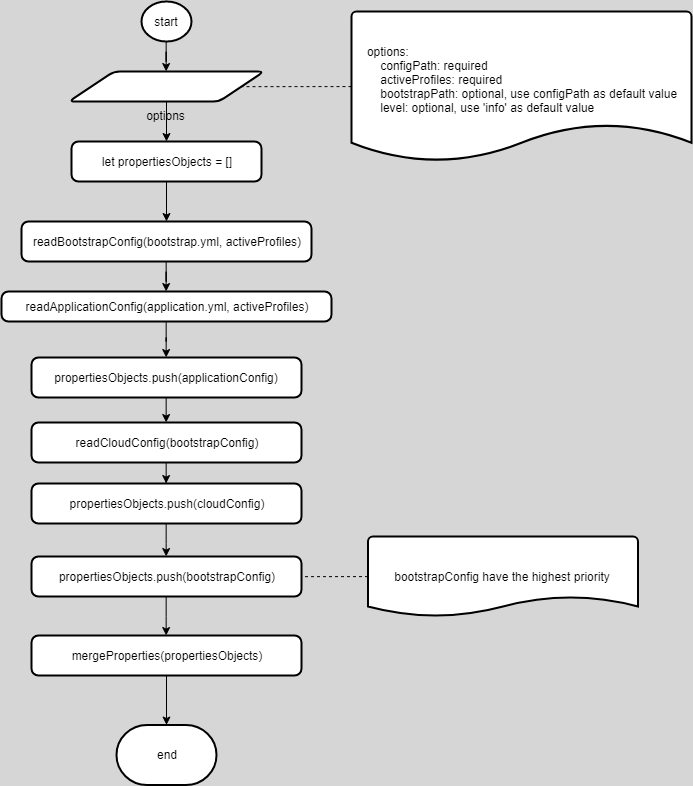

The diagram above was exported from draw.io. Its source (the exported page's mxGraphModel, read from the mxfile embedded in the PNG):
<mxGraphModel dx="1162" dy="604" grid="1" gridSize="10" guides="1" tooltips="1" connect="1" arrows="1" fold="1" page="1" pageScale="1" pageWidth="827" pageHeight="1500" background="#D6D6D6" math="0" shadow="0">
  <root>
    <mxCell id="EYcDutqiRGPq8GuBbwk4-0" />
    <mxCell id="EYcDutqiRGPq8GuBbwk4-1" parent="EYcDutqiRGPq8GuBbwk4-0" />
    <mxCell id="rd-ClhAyyQXvxLJicIJ2-0" value="" style="edgeStyle=orthogonalEdgeStyle;rounded=0;orthogonalLoop=1;jettySize=auto;html=1;" edge="1" parent="EYcDutqiRGPq8GuBbwk4-1" source="rd-ClhAyyQXvxLJicIJ2-1" target="rd-ClhAyyQXvxLJicIJ2-3">
      <mxGeometry relative="1" as="geometry" />
    </mxCell>
    <mxCell id="rd-ClhAyyQXvxLJicIJ2-1" value="start" style="strokeWidth=2;html=1;shape=mxgraph.flowchart.start_2;whiteSpace=wrap;" vertex="1" parent="EYcDutqiRGPq8GuBbwk4-1">
      <mxGeometry x="330" y="20" width="50" height="40" as="geometry" />
    </mxCell>
    <mxCell id="rd-ClhAyyQXvxLJicIJ2-2" value="" style="edgeStyle=orthogonalEdgeStyle;rounded=0;orthogonalLoop=1;jettySize=auto;html=1;" edge="1" parent="EYcDutqiRGPq8GuBbwk4-1" source="rd-ClhAyyQXvxLJicIJ2-3" target="rd-ClhAyyQXvxLJicIJ2-5">
      <mxGeometry relative="1" as="geometry" />
    </mxCell>
    <object label="options" bootstrap.yml="" activeProfiles="" placeholders="1" id="rd-ClhAyyQXvxLJicIJ2-3">
      <mxCell style="verticalLabelPosition=bottom;verticalAlign=top;html=1;strokeWidth=2;shape=parallelogram;perimeter=parallelogramPerimeter;whiteSpace=wrap;rounded=1;arcSize=12;size=0.23;flipV=1;flipH=1;" vertex="1" parent="EYcDutqiRGPq8GuBbwk4-1">
        <mxGeometry x="257.5" y="90" width="195" height="30" as="geometry" />
      </mxCell>
    </object>
    <mxCell id="rd-ClhAyyQXvxLJicIJ2-4" value="" style="edgeStyle=orthogonalEdgeStyle;rounded=0;orthogonalLoop=1;jettySize=auto;html=1;" edge="1" parent="EYcDutqiRGPq8GuBbwk4-1" source="rd-ClhAyyQXvxLJicIJ2-5" target="rd-ClhAyyQXvxLJicIJ2-7">
      <mxGeometry relative="1" as="geometry" />
    </mxCell>
    <mxCell id="rd-ClhAyyQXvxLJicIJ2-5" value="let&amp;nbsp;&lt;span&gt;propertiesObjects&amp;nbsp;&lt;/span&gt;&lt;span&gt;= []&lt;/span&gt;&lt;br&gt;" style="rounded=1;whiteSpace=wrap;html=1;absoluteArcSize=1;arcSize=14;strokeWidth=2;" vertex="1" parent="EYcDutqiRGPq8GuBbwk4-1">
      <mxGeometry x="260" y="160" width="190" height="40" as="geometry" />
    </mxCell>
    <mxCell id="rd-ClhAyyQXvxLJicIJ2-27" value="" style="edgeStyle=orthogonalEdgeStyle;rounded=0;orthogonalLoop=1;jettySize=auto;html=1;" edge="1" parent="EYcDutqiRGPq8GuBbwk4-1" source="rd-ClhAyyQXvxLJicIJ2-7" target="rd-ClhAyyQXvxLJicIJ2-25">
      <mxGeometry relative="1" as="geometry" />
    </mxCell>
    <mxCell id="rd-ClhAyyQXvxLJicIJ2-7" value="readBootstrapConfig(bootstrap.yml, activeProfiles)&lt;br&gt;" style="rounded=1;whiteSpace=wrap;html=1;absoluteArcSize=1;arcSize=14;strokeWidth=2;" vertex="1" parent="EYcDutqiRGPq8GuBbwk4-1">
      <mxGeometry x="210" y="240" width="290" height="40" as="geometry" />
    </mxCell>
    <mxCell id="rd-ClhAyyQXvxLJicIJ2-23" value="end" style="strokeWidth=2;html=1;shape=mxgraph.flowchart.terminator;whiteSpace=wrap;" vertex="1" parent="EYcDutqiRGPq8GuBbwk4-1">
      <mxGeometry x="305" y="743.5" width="100" height="60" as="geometry" />
    </mxCell>
    <mxCell id="rd-ClhAyyQXvxLJicIJ2-24" value="&lt;div style=&quot;text-align: left&quot;&gt;&lt;span&gt;options:&lt;/span&gt;&lt;/div&gt;&lt;div style=&quot;text-align: left&quot;&gt;&lt;span&gt;&amp;nbsp; &amp;nbsp; configPath: required&lt;/span&gt;&lt;/div&gt;&lt;span&gt;&lt;div style=&quot;text-align: left&quot;&gt;&lt;span&gt;&amp;nbsp; &amp;nbsp; activeProfiles: required&lt;/span&gt;&lt;/div&gt;&lt;/span&gt;&lt;div style=&quot;text-align: left&quot;&gt;&lt;span&gt;&amp;nbsp; &amp;nbsp; bootstrapPath: optional, use configPath as default value&lt;/span&gt;&lt;/div&gt;&lt;div style=&quot;text-align: left&quot;&gt;&lt;span&gt;&amp;nbsp; &amp;nbsp; level: optional, use 'info' as default value&lt;/span&gt;&lt;/div&gt;&lt;div style=&quot;text-align: left&quot;&gt;&lt;span&gt;&lt;br&gt;&lt;/span&gt;&lt;/div&gt;" style="strokeWidth=2;html=1;shape=mxgraph.flowchart.document2;whiteSpace=wrap;size=0.25;" vertex="1" parent="EYcDutqiRGPq8GuBbwk4-1">
      <mxGeometry x="540" y="30" width="340" height="150" as="geometry" />
    </mxCell>
    <mxCell id="rd-ClhAyyQXvxLJicIJ2-41" style="edgeStyle=orthogonalEdgeStyle;rounded=0;orthogonalLoop=1;jettySize=auto;html=1;" edge="1" parent="EYcDutqiRGPq8GuBbwk4-1" source="rd-ClhAyyQXvxLJicIJ2-25" target="rd-ClhAyyQXvxLJicIJ2-26">
      <mxGeometry relative="1" as="geometry" />
    </mxCell>
    <mxCell id="rd-ClhAyyQXvxLJicIJ2-25" value="readApplicationConfig(application.yml, activeProfiles)&lt;br&gt;" style="rounded=1;whiteSpace=wrap;html=1;absoluteArcSize=1;arcSize=14;strokeWidth=2;" vertex="1" parent="EYcDutqiRGPq8GuBbwk4-1">
      <mxGeometry x="190" y="310" width="330" height="30" as="geometry" />
    </mxCell>
    <mxCell id="rd-ClhAyyQXvxLJicIJ2-40" style="edgeStyle=orthogonalEdgeStyle;rounded=0;orthogonalLoop=1;jettySize=auto;html=1;exitX=0.5;exitY=1;exitDx=0;exitDy=0;" edge="1" parent="EYcDutqiRGPq8GuBbwk4-1" source="rd-ClhAyyQXvxLJicIJ2-26" target="rd-ClhAyyQXvxLJicIJ2-28">
      <mxGeometry relative="1" as="geometry" />
    </mxCell>
    <mxCell id="rd-ClhAyyQXvxLJicIJ2-26" value="propertiesObjects.push(applicationConfig)&lt;br&gt;" style="rounded=1;whiteSpace=wrap;html=1;absoluteArcSize=1;arcSize=14;strokeWidth=2;" vertex="1" parent="EYcDutqiRGPq8GuBbwk4-1">
      <mxGeometry x="220" y="376" width="270" height="40" as="geometry" />
    </mxCell>
    <mxCell id="rd-ClhAyyQXvxLJicIJ2-39" style="edgeStyle=orthogonalEdgeStyle;rounded=0;orthogonalLoop=1;jettySize=auto;html=1;exitX=0.5;exitY=1;exitDx=0;exitDy=0;" edge="1" parent="EYcDutqiRGPq8GuBbwk4-1" source="rd-ClhAyyQXvxLJicIJ2-28" target="rd-ClhAyyQXvxLJicIJ2-29">
      <mxGeometry relative="1" as="geometry" />
    </mxCell>
    <mxCell id="rd-ClhAyyQXvxLJicIJ2-28" value="readCloudConfig(bootstrapConfig)&lt;br&gt;" style="rounded=1;whiteSpace=wrap;html=1;absoluteArcSize=1;arcSize=14;strokeWidth=2;" vertex="1" parent="EYcDutqiRGPq8GuBbwk4-1">
      <mxGeometry x="220" y="441" width="270" height="40" as="geometry" />
    </mxCell>
    <mxCell id="rd-ClhAyyQXvxLJicIJ2-36" style="edgeStyle=orthogonalEdgeStyle;rounded=0;orthogonalLoop=1;jettySize=auto;html=1;exitX=0.5;exitY=1;exitDx=0;exitDy=0;" edge="1" parent="EYcDutqiRGPq8GuBbwk4-1" source="rd-ClhAyyQXvxLJicIJ2-29" target="rd-ClhAyyQXvxLJicIJ2-30">
      <mxGeometry relative="1" as="geometry" />
    </mxCell>
    <mxCell id="rd-ClhAyyQXvxLJicIJ2-29" value="propertiesObjects.push(cloudConfig)&lt;br&gt;" style="rounded=1;whiteSpace=wrap;html=1;absoluteArcSize=1;arcSize=14;strokeWidth=2;" vertex="1" parent="EYcDutqiRGPq8GuBbwk4-1">
      <mxGeometry x="220" y="502" width="270" height="40" as="geometry" />
    </mxCell>
    <mxCell id="rd-ClhAyyQXvxLJicIJ2-35" style="edgeStyle=orthogonalEdgeStyle;rounded=0;orthogonalLoop=1;jettySize=auto;html=1;exitX=0.5;exitY=1;exitDx=0;exitDy=0;" edge="1" parent="EYcDutqiRGPq8GuBbwk4-1" source="rd-ClhAyyQXvxLJicIJ2-30" target="rd-ClhAyyQXvxLJicIJ2-31">
      <mxGeometry relative="1" as="geometry" />
    </mxCell>
    <mxCell id="rd-ClhAyyQXvxLJicIJ2-30" value="propertiesObjects.push(bootstrapConfig)&lt;br&gt;" style="rounded=1;whiteSpace=wrap;html=1;absoluteArcSize=1;arcSize=14;strokeWidth=2;" vertex="1" parent="EYcDutqiRGPq8GuBbwk4-1">
      <mxGeometry x="220" y="575" width="270" height="40" as="geometry" />
    </mxCell>
    <mxCell id="rd-ClhAyyQXvxLJicIJ2-34" value="" style="edgeStyle=orthogonalEdgeStyle;rounded=0;orthogonalLoop=1;jettySize=auto;html=1;" edge="1" parent="EYcDutqiRGPq8GuBbwk4-1" source="rd-ClhAyyQXvxLJicIJ2-31" target="rd-ClhAyyQXvxLJicIJ2-23">
      <mxGeometry relative="1" as="geometry" />
    </mxCell>
    <mxCell id="rd-ClhAyyQXvxLJicIJ2-31" value="mergeProperties(propertiesObjects)&lt;br&gt;" style="rounded=1;whiteSpace=wrap;html=1;absoluteArcSize=1;arcSize=14;strokeWidth=2;" vertex="1" parent="EYcDutqiRGPq8GuBbwk4-1">
      <mxGeometry x="220" y="654" width="270" height="40" as="geometry" />
    </mxCell>
    <mxCell id="rd-ClhAyyQXvxLJicIJ2-42" value="bootstrapConfig have the highest priority" style="strokeWidth=2;html=1;shape=mxgraph.flowchart.document2;whiteSpace=wrap;size=0.25;" vertex="1" parent="EYcDutqiRGPq8GuBbwk4-1">
      <mxGeometry x="556.5" y="555" width="270" height="80" as="geometry" />
    </mxCell>
    <mxCell id="rd-ClhAyyQXvxLJicIJ2-44" value="" style="endArrow=none;dashed=1;html=1;entryX=1;entryY=0.5;entryDx=0;entryDy=0;" edge="1" parent="EYcDutqiRGPq8GuBbwk4-1" source="rd-ClhAyyQXvxLJicIJ2-42" target="rd-ClhAyyQXvxLJicIJ2-30">
      <mxGeometry width="50" height="50" relative="1" as="geometry">
        <mxPoint x="190" y="880" as="sourcePoint" />
        <mxPoint x="240" y="830" as="targetPoint" />
      </mxGeometry>
    </mxCell>
    <mxCell id="rd-ClhAyyQXvxLJicIJ2-45" value="" style="endArrow=none;dashed=1;html=1;entryX=1;entryY=0.5;entryDx=0;entryDy=0;" edge="1" parent="EYcDutqiRGPq8GuBbwk4-1" source="rd-ClhAyyQXvxLJicIJ2-24" target="rd-ClhAyyQXvxLJicIJ2-3">
      <mxGeometry width="50" height="50" relative="1" as="geometry">
        <mxPoint x="590" y="416" as="sourcePoint" />
        <mxPoint x="640" y="366" as="targetPoint" />
      </mxGeometry>
    </mxCell>
  </root>
</mxGraphModel>